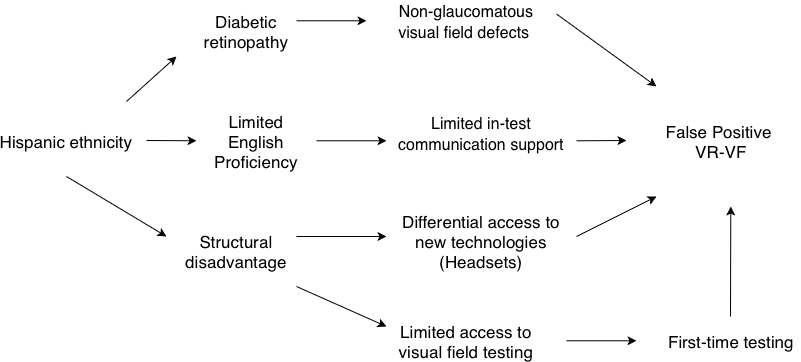

The diagram above was exported from draw.io. Its source (the exported page's mxGraphModel, read from the mxfile embedded in the PNG):
<mxGraphModel dx="1113" dy="755" grid="1" gridSize="10" guides="1" tooltips="1" connect="1" arrows="1" fold="1" page="1" pageScale="1" pageWidth="850" pageHeight="1100" background="light-dark(#FFFFFF,#000000)" math="0" shadow="0">
  <root>
    <mxCell id="0" />
    <mxCell id="1" parent="0" />
    <mxCell id="mHgcqkVQ55v5HF9SL56C-1" parent="1" style="text;html=1;whiteSpace=wrap;strokeColor=none;fillColor=none;align=center;verticalAlign=middle;rounded=0;fontSize=17;fontStyle=0;fontFamily=Helvetica;fontColor=light-dark(#000000, #ffffff);labelBorderColor=none;labelBackgroundColor=none;" value="&lt;font&gt;&lt;span&gt;Hispanic&lt;/span&gt;&amp;nbsp;ethnicity&lt;/font&gt;" vertex="1">
      <mxGeometry height="30" width="60" x="50" y="380" as="geometry" />
    </mxCell>
    <mxCell id="mHgcqkVQ55v5HF9SL56C-2" parent="1" style="text;html=1;whiteSpace=wrap;strokeColor=none;fillColor=none;align=center;verticalAlign=middle;rounded=0;fontSize=17;fontStyle=0;fontFamily=Helvetica;fontColor=light-dark(#000000, #ffffff);labelBorderColor=none;labelBackgroundColor=none;" value="&lt;font&gt;&lt;span&gt;&lt;font&gt;False Positive&lt;/font&gt;&lt;/span&gt;&lt;span&gt;&amp;nbsp;&lt;/span&gt;&lt;/font&gt;&lt;div&gt;&lt;font&gt;&lt;span&gt;VR-VF&lt;/span&gt;&lt;/font&gt;&lt;/div&gt;" vertex="1">
      <mxGeometry height="30" width="150" x="660" y="380" as="geometry" />
    </mxCell>
    <mxCell id="mHgcqkVQ55v5HF9SL56C-5" parent="1" style="text;html=1;whiteSpace=wrap;strokeColor=none;fillColor=none;align=center;verticalAlign=middle;rounded=0;fontSize=17;fontFamily=Helvetica;fontColor=light-dark(#000000, #ffffff);labelBorderColor=none;labelBackgroundColor=none;" value="&lt;font&gt;Limited English Proficiency&lt;/font&gt;" vertex="1">
      <mxGeometry height="30" width="60" x="240" y="380" as="geometry" />
    </mxCell>
    <mxCell id="mHgcqkVQ55v5HF9SL56C-6" edge="1" parent="1" style="endArrow=classic;html=1;rounded=0;fontSize=17;fontFamily=Helvetica;align=center;fontColor=light-dark(#000000, #ffffff);labelBorderColor=none;labelBackgroundColor=none;" value="">
      <mxGeometry height="50" relative="1" width="50" as="geometry">
        <mxPoint x="140" y="355" as="sourcePoint" />
        <mxPoint x="190" y="310" as="targetPoint" />
      </mxGeometry>
    </mxCell>
    <mxCell id="mHgcqkVQ55v5HF9SL56C-8" parent="1" style="text;whiteSpace=wrap;html=1;align=center;fontSize=17;fontFamily=Helvetica;fontColor=light-dark(#000000, #ffffff);labelBorderColor=none;labelBackgroundColor=none;" value="&lt;span style=&quot;font-size: medium;&quot;&gt;Limited in-test communication support&lt;/span&gt;" vertex="1">
      <mxGeometry height="40" width="170" x="410" y="360" as="geometry" />
    </mxCell>
    <mxCell id="mHgcqkVQ55v5HF9SL56C-11" edge="1" parent="1" source="mHgcqkVQ55v5HF9SL56C-17" style="endArrow=classic;html=1;rounded=0;fontSize=17;fontFamily=Helvetica;align=center;exitX=1;exitY=0.25;exitDx=0;exitDy=0;fontColor=light-dark(#000000, #ffffff);labelBorderColor=none;labelBackgroundColor=none;" value="">
      <mxGeometry height="50" relative="1" width="50" as="geometry">
        <Array as="points" />
        <mxPoint x="590" y="290" as="sourcePoint" />
        <mxPoint x="670" y="340" as="targetPoint" />
      </mxGeometry>
    </mxCell>
    <mxCell id="mHgcqkVQ55v5HF9SL56C-12" parent="1" style="text;html=1;whiteSpace=wrap;strokeColor=none;fillColor=none;align=center;verticalAlign=middle;rounded=0;fontSize=17;fontFamily=Helvetica;fontColor=light-dark(#000000, #ffffff);labelBorderColor=none;labelBackgroundColor=none;" value="&lt;font&gt;Diabetic retinopathy&lt;/font&gt;" vertex="1">
      <mxGeometry height="30" width="60" x="230" y="270" as="geometry" />
    </mxCell>
    <mxCell id="mHgcqkVQ55v5HF9SL56C-17" parent="1" style="text;html=1;whiteSpace=wrap;strokeColor=none;fillColor=none;align=center;verticalAlign=middle;rounded=0;fontSize=17;fontFamily=Helvetica;fontColor=light-dark(#000000, #ffffff);labelBorderColor=none;labelBackgroundColor=none;" value="&lt;span style=&quot;font-size: medium;&quot;&gt;Non-glaucomatous visual field defects&amp;nbsp;&lt;/span&gt;" vertex="1">
      <mxGeometry height="30" width="180" x="390" y="260" as="geometry" />
    </mxCell>
    <mxCell id="mHgcqkVQ55v5HF9SL56C-18" edge="1" parent="1" style="endArrow=classic;html=1;rounded=0;fontSize=17;fontFamily=Helvetica;align=center;fontColor=light-dark(#000000, #ffffff);labelBorderColor=none;labelBackgroundColor=none;" value="">
      <mxGeometry height="50" relative="1" width="50" as="geometry">
        <mxPoint x="160" y="394" as="sourcePoint" />
        <mxPoint x="210" y="394.29" as="targetPoint" />
      </mxGeometry>
    </mxCell>
    <mxCell id="mHgcqkVQ55v5HF9SL56C-22" parent="1" style="text;html=1;whiteSpace=wrap;strokeColor=none;fillColor=none;align=center;verticalAlign=middle;rounded=0;fontSize=17;fontFamily=Helvetica;fontColor=light-dark(#000000, #ffffff);labelBorderColor=none;labelBackgroundColor=none;" value="&lt;span&gt;Structural disadvantage&lt;/span&gt;" vertex="1">
      <mxGeometry height="30" width="60" x="220" y="490" as="geometry" />
    </mxCell>
    <mxCell id="mHgcqkVQ55v5HF9SL56C-25" edge="1" parent="1" style="endArrow=classic;html=1;rounded=0;fontSize=17;fontFamily=Helvetica;align=center;fontColor=light-dark(#000000, #ffffff);labelBorderColor=none;labelBackgroundColor=none;" value="">
      <mxGeometry height="50" relative="1" width="50" as="geometry">
        <mxPoint x="590" y="394.28999999999996" as="sourcePoint" />
        <mxPoint x="640" y="394" as="targetPoint" />
      </mxGeometry>
    </mxCell>
    <mxCell id="mHgcqkVQ55v5HF9SL56C-29" edge="1" parent="1" style="endArrow=classic;html=1;rounded=0;fontSize=17;fontFamily=Helvetica;align=center;fontColor=light-dark(#000000, #ffffff);labelBorderColor=none;labelBackgroundColor=none;" value="">
      <mxGeometry height="50" relative="1" width="50" as="geometry">
        <mxPoint x="310" y="274.29" as="sourcePoint" />
        <mxPoint x="380" y="274.29" as="targetPoint" />
      </mxGeometry>
    </mxCell>
    <mxCell id="mHgcqkVQ55v5HF9SL56C-31" edge="1" parent="1" style="endArrow=classic;html=1;rounded=0;fontSize=17;fontFamily=Helvetica;align=center;fontColor=light-dark(#000000, #ffffff);labelBorderColor=none;labelBackgroundColor=none;" value="">
      <mxGeometry height="50" relative="1" width="50" as="geometry">
        <mxPoint x="80" y="430" as="sourcePoint" />
        <mxPoint x="180" y="490" as="targetPoint" />
      </mxGeometry>
    </mxCell>
    <mxCell id="mHgcqkVQ55v5HF9SL56C-32" edge="1" parent="1" style="endArrow=classic;html=1;rounded=0;fontSize=17;fontFamily=Helvetica;align=center;fontColor=light-dark(#000000, #ffffff);labelBorderColor=none;labelBackgroundColor=none;" value="">
      <mxGeometry height="50" relative="1" width="50" as="geometry">
        <mxPoint x="330" y="394.29" as="sourcePoint" />
        <mxPoint x="400" y="394.29" as="targetPoint" />
      </mxGeometry>
    </mxCell>
    <mxCell id="mHgcqkVQ55v5HF9SL56C-34" edge="1" parent="1" style="endArrow=classic;html=1;rounded=0;fontSize=17;fontFamily=Helvetica;align=center;fontColor=light-dark(#000000, #ffffff);labelBorderColor=none;labelBackgroundColor=none;" value="">
      <mxGeometry height="50" relative="1" width="50" as="geometry">
        <mxPoint x="310" y="490" as="sourcePoint" />
        <mxPoint x="400" y="490" as="targetPoint" />
      </mxGeometry>
    </mxCell>
    <mxCell id="mHgcqkVQ55v5HF9SL56C-35" parent="1" style="text;html=1;whiteSpace=wrap;strokeColor=none;fillColor=none;align=center;verticalAlign=middle;rounded=0;fontSize=17;fontFamily=Helvetica;fontColor=light-dark(#000000, #ffffff);labelBorderColor=none;labelBackgroundColor=none;" value="&lt;span&gt;Differential access to new technologies (Headsets)&lt;/span&gt;" vertex="1">
      <mxGeometry height="30" width="160" x="415" y="480" as="geometry" />
    </mxCell>
    <mxCell id="mHgcqkVQ55v5HF9SL56C-42" parent="1" style="text;html=1;whiteSpace=wrap;strokeColor=none;fillColor=none;align=center;verticalAlign=middle;rounded=0;fontSize=17;fontFamily=Helvetica;fontColor=light-dark(#000000, #ffffff);labelBorderColor=none;labelBackgroundColor=none;" value="&lt;span&gt;Limited access to visual field testing&lt;/span&gt;" vertex="1">
      <mxGeometry height="30" width="140" x="410" y="580" as="geometry" />
    </mxCell>
    <mxCell id="mHgcqkVQ55v5HF9SL56C-44" edge="1" parent="1" style="endArrow=classic;html=1;rounded=0;fontSize=17;fontFamily=Helvetica;align=center;fontColor=light-dark(#000000, #ffffff);labelBorderColor=none;labelBackgroundColor=none;" value="">
      <mxGeometry height="50" relative="1" width="50" as="geometry">
        <mxPoint x="310" y="540" as="sourcePoint" />
        <mxPoint x="400" y="580" as="targetPoint" />
      </mxGeometry>
    </mxCell>
    <mxCell id="mHgcqkVQ55v5HF9SL56C-45" edge="1" parent="1" style="endArrow=classic;html=1;rounded=0;fontSize=17;fontFamily=Helvetica;align=center;fontColor=light-dark(#000000, #ffffff);labelBorderColor=none;labelBackgroundColor=none;" value="">
      <mxGeometry height="50" relative="1" width="50" as="geometry">
        <mxPoint x="580" y="594.29" as="sourcePoint" />
        <mxPoint x="650" y="594.29" as="targetPoint" />
      </mxGeometry>
    </mxCell>
    <mxCell id="mHgcqkVQ55v5HF9SL56C-46" parent="1" style="text;html=1;whiteSpace=wrap;strokeColor=none;fillColor=none;align=center;verticalAlign=middle;rounded=0;fontSize=17;fontFamily=Helvetica;fontColor=light-dark(#000000, #ffffff);labelBorderColor=none;labelBackgroundColor=none;" value="&lt;span&gt;First-time testing&lt;/span&gt;" vertex="1">
      <mxGeometry height="30" width="140" x="675" y="580" as="geometry" />
    </mxCell>
    <mxCell id="mHgcqkVQ55v5HF9SL56C-48" edge="1" parent="1" style="endArrow=classic;html=1;rounded=0;fontSize=17;fontFamily=Helvetica;align=center;fontColor=light-dark(#000000, #ffffff);labelBorderColor=none;labelBackgroundColor=none;" value="">
      <mxGeometry height="50" relative="1" width="50" as="geometry">
        <mxPoint x="590" y="490" as="sourcePoint" />
        <mxPoint x="670" y="450" as="targetPoint" />
      </mxGeometry>
    </mxCell>
    <mxCell id="mHgcqkVQ55v5HF9SL56C-49" edge="1" parent="1" style="endArrow=classic;html=1;rounded=0;fontSize=17;fontFamily=Helvetica;align=center;fontColor=light-dark(#000000, #ffffff);labelBorderColor=none;labelBackgroundColor=none;" value="">
      <mxGeometry height="50" relative="1" width="50" as="geometry">
        <mxPoint x="744" y="570" as="sourcePoint" />
        <mxPoint x="744.29" y="460" as="targetPoint" />
      </mxGeometry>
    </mxCell>
  </root>
</mxGraphModel>